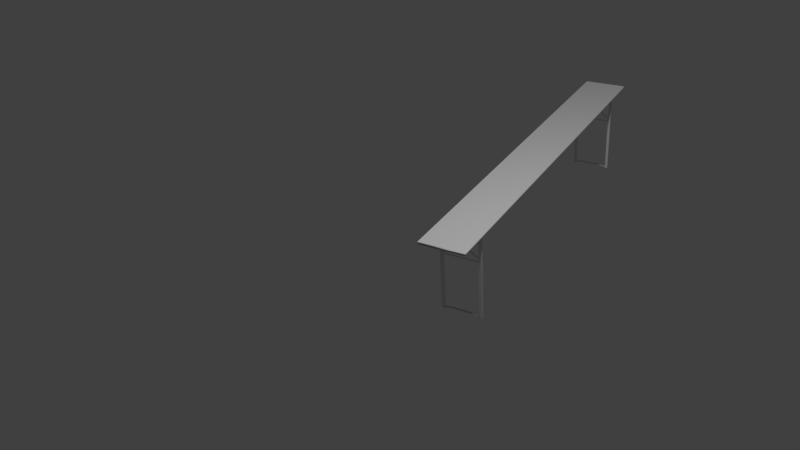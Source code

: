 # Source: Bierbank.blend  (saved by Blender 2.69.0; exported with 4.5.12 LTS)
import bpy
from mathutils import Matrix  # noqa: F401  (used for matrix-valued properties, if any)

bpy.ops.wm.read_factory_settings(use_empty=True)
scene = bpy.context.scene
scene.name = 'Scene'

# ---- collections
col_collection_1 = bpy.data.collections.new('Collection 1'); scene.collection.children.link(col_collection_1)

# ---- materials (node trees are filled in below, after node groups)
mat_wood = bpy.data.materials.new('Wood')
mat_wood.alpha_threshold = 0.0
mat_wood.use_transparent_shadow = False
mat_wood.roughness = 0.5
mat_wood.line_color = (0.0, 0.0, 0.0, 1.0)
mat_metal = bpy.data.materials.new('Metal')
mat_metal.alpha_threshold = 0.0
mat_metal.use_transparent_shadow = False
mat_metal.roughness = 0.5
mat_metal.line_color = (0.0, 0.0, 0.0, 1.0)

# ---- material node trees

# ---- world
world_world = bpy.data.worlds.new('World'); scene.world = world_world
world_world.color = (0.05088, 0.05088, 0.05088)
world_world.use_sun_shadow = False
world_world.sun_shadow_jitter_overblur = 0.0
world_world.cycles.sampling_method = 'MANUAL'
world_world.cycles.sample_map_resolution = 256

# ---- cameras
cam_camera = bpy.data.cameras.new('Camera')
cam_camera.clip_end = 100.0
cam_camera.lens = 35.0
cam_camera.sensor_width = 32.0
cam_camera.sensor_height = 18.0
cam_camera.ortho_scale = 7.314
cam_camera.dof.focus_distance = 0.0
cam_camera.dof.aperture_fstop = 128.0

# ---- lights
light_lamp = bpy.data.lights.new('Lamp', 'POINT')
light_lamp.transmission_factor = 0.0
light_lamp.cutoff_distance = 30.0
light_lamp.energy = 100.0
light_lamp.shadow_buffer_clip_start = 1.001
light_lamp.shadow_soft_size = 0.1
light_lamp.shadow_maximum_resolution = 0.006
light_lamp.use_absolute_resolution = True
light_lamp.cycles.use_multiple_importance_sampling = False

# ---- meshes
me_cube_022 = bpy.data.meshes.new('Cube.022')
me_cube_022.from_pydata([(-0.9749, -1.0, -1.0), (-0.9804, -1.0, 1.0), (-0.9802, 1.0, -1.0), (-0.9719, 1.0, 1.0), (0.9705, -1.0, -1.0), (0.9752, -1.0, 1.0), (0.9569, 1.0, -1.0), (0.955, 1.0, 1.0), (-1.0, -1.0, 0.0), (-1.0, 1.0, 0.0), (1.0, 1.0, 0.0), (1.0, -1.0, 0.0)], [], [(8, 9, 2, 0), (9, 10, 6, 2), (10, 11, 4, 6), (11, 8, 0, 4), (0, 2, 6, 4), (5, 7, 3, 1), (5, 1, 8, 11), (7, 5, 11, 10), (3, 7, 10, 9), (1, 3, 9, 8)])
me_cube_022.polygons.foreach_set('use_smooth', [True] * 10)
_uv = me_cube_022.uv_layers.new(name='UVMap')
_uv.uv.foreach_set('vector', [0.01073, 0.3599, 0.6846, 0.5062, 0.6869, 0.4992, 0.01358, 0.3528, 0.6846, 0.5062, 0.9116, 0.4837, 0.9067, 0.4774, 0.6869, 0.4992, 0.9116, 0.4837, 0.2377, 0.3375, 0.2343, 0.331, 0.9067, 0.4774, 0.2377, 0.3375, 0.01073, 0.3599, 0.01358, 0.3528, 0.2343, 0.331, 0.9766, 0.7571, 0.01447, 0.7833, 0.01233, 0.2431, 0.9745, 0.2145, 0.1438, 0.01536, 0.82, 0.01314, 0.8227, 0.9767, 0.1465, 0.9932, 0.2349, 0.3445, 0.01296, 0.3664, 0.01073, 0.3599, 0.2377, 0.3375, 0.9065, 0.491, 0.2349, 0.3445, 0.2377, 0.3375, 0.9116, 0.4837, 0.6878, 0.5126, 0.9065, 0.491, 0.9116, 0.4837, 0.6846, 0.5062, 0.01296, 0.3664, 0.6878, 0.5126, 0.6846, 0.5062, 0.01073, 0.3599])
me_cube_022.materials.append(mat_wood)
me_cube_022.use_remesh_preserve_volume = False
me_cube_022.use_remesh_preserve_attributes = False
me_cube_022.use_mirror_vertex_groups = False
me_cube_022.update()
me_cube_043 = bpy.data.meshes.new('Cube.043')
me_cube_043.from_pydata([(-0.4199, 179.7, -116.0), (1.583, 179.7, 64.75), (-0.4199, 182.7, -116.0), (1.583, 182.7, 64.75), (-0.3285, 179.7, -120.0), (1.675, 179.7, 60.8), (-0.3285, 182.7, -120.0), (1.675, 182.7, 60.8), (-1.697, 179.7, -60.8), (0.3065, 179.7, 120.0), (-1.697, 182.7, -60.8), (0.3065, 182.7, 120.0), (-1.605, 179.7, -64.75), (0.3979, 179.7, 116.0), (-1.605, 182.7, -64.75), (0.3979, 182.7, 116.0), (-1.697, -182.7, -60.8), (0.3065, -182.7, 120.0), (-1.697, -179.7, -60.8), (0.3065, -179.7, 120.0), (-1.605, -182.7, -64.75), (0.3979, -182.7, 116.0), (-1.605, -179.7, -64.75), (0.3979, -179.7, 116.0), (-0.4199, -182.7, -116.0), (1.583, -182.7, 64.75), (-0.4199, -179.7, -116.0), (1.583, -179.7, 64.75), (-0.3285, -182.7, -120.0), (1.675, -182.7, 60.8), (-0.3285, -179.7, -120.0), (1.675, -179.7, 60.8), (-0.3367, -181.8, 60.19), (-0.3218, -181.8, 61.53), (-0.3367, -180.2, 60.19), (-0.3218, -180.2, 61.53), (0.9412, -181.8, 4.917), (0.956, -181.8, 6.259), (0.9412, -180.2, 4.917), (0.956, -180.2, 6.259), (-0.3367, 180.3, 60.19), (-0.3218, 180.3, 61.53), (-0.3367, 181.9, 60.19), (-0.3218, 181.9, 61.53), (0.9412, 180.3, 4.917), (0.956, 180.3, 6.259), (0.9412, 181.9, 4.917), (0.956, 181.9, 6.259), (-1.626, -182.1, -63.13), (-1.602, -182.1, -60.98), (-1.626, -180.5, -63.13), (-1.602, -180.5, -60.98), (-0.3936, -182.1, -116.4), (-0.3698, -182.1, -114.3), (-0.3936, -180.5, -116.4), (-0.3698, -180.5, -114.3), (-1.423, -180.5, -65.41), (-1.269, -180.5, -72.07), (-1.115, -180.5, -78.74), (-0.9612, -180.5, -85.4), (-0.8071, -180.5, -92.06), (-0.6531, -180.5, -98.72), (-0.4991, -180.5, -105.4), (-0.5229, -180.5, -107.5), (-0.677, -180.5, -100.9), (-0.831, -180.5, -94.21), (-0.985, -180.5, -87.55), (-1.139, -180.5, -80.89), (-1.293, -180.5, -74.23), (-1.447, -180.5, -67.56), (-0.4991, -182.1, -105.4), (-0.6531, -182.1, -98.72), (-0.8071, -182.1, -92.06), (-0.9612, -182.1, -85.4), (-1.115, -182.1, -78.74), (-1.269, -182.1, -72.07), (-1.423, -182.1, -65.41), (-1.447, -182.1, -67.56), (-1.293, -182.1, -74.23), (-1.139, -182.1, -80.89), (-0.985, -182.1, -87.55), (-0.831, -182.1, -94.21), (-0.677, -182.1, -100.9), (-0.5229, -182.1, -107.5), (-1.473, -180.5, -67.0), (-1.499, -180.5, -66.4), (-1.529, -180.5, -66.18), (-1.556, -180.5, -65.67), (-1.582, -180.5, -65.03), (-1.604, -180.5, -64.08), (-1.45, -182.1, -64.84), (-1.475, -182.1, -64.25), (-1.506, -182.1, -64.03), (-1.532, -182.1, -63.52), (-1.558, -182.1, -62.88), (-1.58, -182.1, -61.93), (-1.58, -180.5, -61.93), (-1.558, -180.5, -62.88), (-1.532, -180.5, -63.52), (-1.506, -180.5, -64.03), (-1.475, -180.5, -64.25), (-1.45, -180.5, -64.84), (-1.604, -182.1, -64.08), (-1.582, -182.1, -65.03), (-1.556, -182.1, -65.67), (-1.529, -182.1, -66.18), (-1.499, -182.1, -66.4), (-1.473, -182.1, -67.0), (-0.4813, -180.5, -106.7), (-0.4633, -180.5, -108.0), (-0.4494, -180.5, -109.7), (-0.4323, -180.5, -111.1), (-0.4138, -180.5, -112.4), (-0.3918, -180.5, -113.3), (-0.5052, -182.1, -108.9), (-0.4871, -182.1, -110.2), (-0.4733, -182.1, -111.9), (-0.4561, -182.1, -113.3), (-0.4376, -182.1, -114.5), (-0.4156, -182.1, -115.5), (-0.4156, -180.5, -115.5), (-0.4376, -180.5, -114.5), (-0.4561, -180.5, -113.3), (-0.4733, -180.5, -111.9), (-0.4871, -180.5, -110.2), (-0.5052, -180.5, -108.9), (-0.3918, -182.1, -113.3), (-0.4138, -182.1, -112.4), (-0.4323, -182.1, -111.1), (-0.4494, -182.1, -109.7), (-0.4633, -182.1, -108.0), (-0.4813, -182.1, -106.7), (-1.626, 180.5, -63.13), (-1.602, 180.5, -60.98), (-1.626, 182.0, -63.13), (-1.602, 182.0, -60.98), (-0.3936, 180.5, -116.4), (-0.3698, 180.5, -114.3), (-0.3936, 182.0, -116.4), (-0.3698, 182.0, -114.3), (-1.423, 182.0, -65.41), (-1.269, 182.0, -72.07), (-1.115, 182.0, -78.74), (-0.9612, 182.0, -85.4), (-0.8071, 182.0, -92.06), (-0.6531, 182.0, -98.72), (-0.4991, 182.0, -105.4), (-0.5229, 182.0, -107.5), (-0.677, 182.0, -100.9), (-0.831, 182.0, -94.21), (-0.985, 182.0, -87.55), (-1.139, 182.0, -80.89), (-1.293, 182.0, -74.23), (-1.447, 182.0, -67.56), (-0.4991, 180.5, -105.4), (-0.6531, 180.5, -98.72), (-0.8071, 180.5, -92.06), (-0.9612, 180.5, -85.4), (-1.115, 180.5, -78.74), (-1.269, 180.5, -72.07), (-1.423, 180.5, -65.41), (-1.447, 180.5, -67.56), (-1.293, 180.5, -74.23), (-1.139, 180.5, -80.89), (-0.985, 180.5, -87.55), (-0.831, 180.5, -94.21), (-0.677, 180.5, -100.9), (-0.5229, 180.5, -107.5), (-1.473, 182.0, -67.0), (-1.499, 182.0, -66.4), (-1.529, 182.0, -66.18), (-1.556, 182.0, -65.67), (-1.582, 182.0, -65.03), (-1.604, 182.0, -64.08), (-1.45, 180.5, -64.84), (-1.475, 180.5, -64.25), (-1.506, 180.5, -64.03), (-1.532, 180.5, -63.52), (-1.558, 180.5, -62.88), (-1.58, 180.5, -61.93), (-1.58, 182.0, -61.93), (-1.558, 182.0, -62.88), (-1.532, 182.0, -63.52), (-1.506, 182.0, -64.03), (-1.475, 182.0, -64.25), (-1.45, 182.0, -64.84), (-1.604, 180.5, -64.08), (-1.582, 180.5, -65.03), (-1.556, 180.5, -65.67), (-1.529, 180.5, -66.18), (-1.499, 180.5, -66.4), (-1.473, 180.5, -67.0), (-0.4813, 182.0, -106.7), (-0.4633, 182.0, -108.0), (-0.4494, 182.0, -109.7), (-0.4323, 182.0, -111.1), (-0.4138, 182.0, -112.4), (-0.3918, 182.0, -113.3), (-0.5052, 180.5, -108.9), (-0.4871, 180.5, -110.2), (-0.4733, 180.5, -111.9), (-0.4561, 180.5, -113.3), (-0.4376, 180.5, -114.5), (-0.4156, 180.5, -115.5), (-0.4156, 182.0, -115.5), (-0.4376, 182.0, -114.5), (-0.4561, 182.0, -113.3), (-0.4733, 182.0, -111.9), (-0.4871, 182.0, -110.2), (-0.5052, 182.0, -108.9), (-0.3918, 180.5, -113.3), (-0.4138, 180.5, -112.4), (-0.4323, 180.5, -111.1), (-0.4494, 180.5, -109.7), (-0.4633, 180.5, -108.0), (-0.4813, 180.5, -106.7), (-0.3035, -182.1, 60.42), (-0.3035, -182.1, 62.42), (-0.3035, -180.1, 60.42), (-0.3035, -180.1, 62.42), (1.697, -182.1, 60.42), (1.697, -182.1, 62.42), (1.697, -180.1, 60.42), (1.697, -180.1, 62.42), (1.063, -182.1, 6.891), (1.035, -182.1, 6.186), (1.063, -180.2, 6.891), (1.035, -180.2, 6.186), (0.3582, -182.1, 116.6), (0.3301, -182.1, 115.9), (0.3582, -180.2, 116.6), (0.3301, -180.2, 115.9), (-0.3035, 179.9, 60.42), (-0.3035, 179.9, 62.42), (-0.3035, 181.9, 60.42), (-0.3035, 181.9, 62.42), (1.697, 179.9, 60.42), (1.697, 179.9, 62.42), (1.697, 181.9, 60.42), (1.697, 181.9, 62.42), (1.063, 179.9, 6.891), (1.035, 179.9, 6.186), (1.063, 181.8, 6.891), (1.035, 181.8, 6.186), (0.3582, 179.9, 116.6), (0.3301, 179.9, 115.9), (0.3582, 181.8, 116.6), (0.3301, 181.8, 115.9)], [], [(1, 3, 2, 0), (3, 7, 6, 2), (7, 5, 4, 6), (5, 1, 0, 4), (0, 2, 6, 4), (5, 7, 3, 1), (9, 11, 10, 8), (11, 15, 14, 10), (15, 13, 12, 14), (13, 9, 8, 12), (8, 10, 14, 12), (13, 15, 11, 9), (17, 19, 18, 16), (19, 23, 22, 18), (23, 21, 20, 22), (21, 17, 16, 20), (16, 18, 22, 20), (21, 23, 19, 17), (25, 27, 26, 24), (27, 31, 30, 26), (31, 29, 28, 30), (29, 25, 24, 28), (24, 26, 30, 28), (29, 31, 27, 25), (33, 35, 34, 32), (35, 39, 38, 34), (39, 37, 36, 38), (37, 33, 32, 36), (32, 34, 38, 36), (37, 39, 35, 33), (41, 43, 42, 40), (43, 47, 46, 42), (47, 45, 44, 46), (45, 41, 40, 44), (40, 42, 46, 44), (45, 47, 43, 41), (49, 51, 50, 48), (113, 55, 54, 120), (55, 53, 52, 54), (95, 49, 48, 102), (119, 120, 54, 52), (95, 96, 51, 49), (131, 108, 62, 70), (70, 62, 61, 71), (71, 61, 60, 72), (72, 60, 59, 73), (73, 59, 58, 74), (74, 58, 57, 75), (75, 57, 56, 76), (107, 84, 69, 77), (77, 69, 68, 78), (78, 68, 67, 79), (79, 67, 66, 80), (80, 66, 65, 81), (81, 65, 64, 82), (82, 64, 63, 83), (131, 70, 83, 114), (70, 71, 82, 83), (71, 72, 81, 82), (72, 73, 80, 81), (73, 74, 79, 80), (74, 75, 78, 79), (75, 76, 77, 78), (101, 56, 69, 84), (56, 57, 68, 69), (57, 58, 67, 68), (58, 59, 66, 67), (59, 60, 65, 66), (60, 61, 64, 65), (61, 62, 63, 64), (51, 96, 89, 50), (96, 97, 88, 89), (97, 98, 87, 88), (98, 99, 86, 87), (99, 100, 85, 86), (100, 101, 84, 85), (48, 50, 89, 102), (102, 89, 88, 103), (103, 88, 87, 104), (104, 87, 86, 105), (105, 86, 85, 106), (106, 85, 84, 107), (76, 56, 101, 90), (90, 101, 100, 91), (91, 100, 99, 92), (92, 99, 98, 93), (93, 98, 97, 94), (94, 97, 96, 95), (76, 90, 107, 77), (90, 91, 106, 107), (91, 92, 105, 106), (92, 93, 104, 105), (93, 94, 103, 104), (94, 95, 102, 103), (53, 126, 119, 52), (126, 127, 118, 119), (127, 128, 117, 118), (128, 129, 116, 117), (129, 130, 115, 116), (130, 131, 114, 115), (53, 55, 113, 126), (126, 113, 112, 127), (127, 112, 111, 128), (128, 111, 110, 129), (129, 110, 109, 130), (130, 109, 108, 131), (83, 63, 125, 114), (114, 125, 124, 115), (115, 124, 123, 116), (116, 123, 122, 117), (117, 122, 121, 118), (118, 121, 120, 119), (62, 108, 125, 63), (108, 109, 124, 125), (109, 110, 123, 124), (110, 111, 122, 123), (111, 112, 121, 122), (112, 113, 120, 121), (133, 135, 134, 132), (197, 139, 138, 204), (139, 137, 136, 138), (179, 133, 132, 186), (203, 204, 138, 136), (179, 180, 135, 133), (215, 192, 146, 154), (154, 146, 145, 155), (155, 145, 144, 156), (156, 144, 143, 157), (157, 143, 142, 158), (158, 142, 141, 159), (159, 141, 140, 160), (191, 168, 153, 161), (161, 153, 152, 162), (162, 152, 151, 163), (163, 151, 150, 164), (164, 150, 149, 165), (165, 149, 148, 166), (166, 148, 147, 167), (215, 154, 167, 198), (154, 155, 166, 167), (155, 156, 165, 166), (156, 157, 164, 165), (157, 158, 163, 164), (158, 159, 162, 163), (159, 160, 161, 162), (185, 140, 153, 168), (140, 141, 152, 153), (141, 142, 151, 152), (142, 143, 150, 151), (143, 144, 149, 150), (144, 145, 148, 149), (145, 146, 147, 148), (135, 180, 173, 134), (180, 181, 172, 173), (181, 182, 171, 172), (182, 183, 170, 171), (183, 184, 169, 170), (184, 185, 168, 169), (132, 134, 173, 186), (186, 173, 172, 187), (187, 172, 171, 188), (188, 171, 170, 189), (189, 170, 169, 190), (190, 169, 168, 191), (160, 140, 185, 174), (174, 185, 184, 175), (175, 184, 183, 176), (176, 183, 182, 177), (177, 182, 181, 178), (178, 181, 180, 179), (160, 174, 191, 161), (174, 175, 190, 191), (175, 176, 189, 190), (176, 177, 188, 189), (177, 178, 187, 188), (178, 179, 186, 187), (137, 210, 203, 136), (210, 211, 202, 203), (211, 212, 201, 202), (212, 213, 200, 201), (213, 214, 199, 200), (214, 215, 198, 199), (137, 139, 197, 210), (210, 197, 196, 211), (211, 196, 195, 212), (212, 195, 194, 213), (213, 194, 193, 214), (214, 193, 192, 215), (167, 147, 209, 198), (198, 209, 208, 199), (199, 208, 207, 200), (200, 207, 206, 201), (201, 206, 205, 202), (202, 205, 204, 203), (146, 192, 209, 147), (192, 193, 208, 209), (193, 194, 207, 208), (194, 195, 206, 207), (195, 196, 205, 206), (196, 197, 204, 205), (217, 219, 218, 216), (219, 223, 222, 218), (223, 221, 220, 222), (221, 217, 216, 220), (216, 218, 222, 220), (221, 223, 219, 217), (225, 227, 226, 224), (227, 231, 230, 226), (231, 229, 228, 230), (229, 225, 224, 228), (224, 226, 230, 228), (229, 231, 227, 225), (233, 235, 234, 232), (235, 239, 238, 234), (239, 237, 236, 238), (237, 233, 232, 236), (232, 234, 238, 236), (237, 239, 235, 233), (241, 243, 242, 240), (243, 247, 246, 242), (247, 245, 244, 246), (245, 241, 240, 244), (240, 242, 246, 244), (245, 247, 243, 241)])
me_cube_043.polygons.foreach_set('use_smooth', [0, 0, 0, 0, 0, 0, 0, 0, 0, 0, 0, 0, 0, 0, 0, 0, 0, 0, 0, 0, 0, 0, 0, 0, 0, 0, 0, 0, 0, 0, 0, 0, 0, 0, 0, 0, 1, 1, 1, 1, 1, 1, 1, 1, 1, 1, 1, 1, 1, 1, 1, 1, 1, 1, 1, 1, 1, 1, 1, 1, 1, 1, 1, 1, 1, 1, 1, 1, 1, 1, 1, 1, 1, 1, 1, 1, 1, 1, 1, 1, 1, 1, 1, 1, 1, 1, 1, 1, 1, 1, 1, 1, 1, 1, 1, 1, 1, 1, 1, 1, 1, 1, 1, 1, 1, 1, 1, 1, 1, 1, 1, 1, 1, 1, 1, 1, 1, 1, 1, 1, 1, 1, 1, 1, 1, 1, 1, 1, 1, 1, 1, 1, 1, 1, 1, 1, 1, 1, 1, 1, 1, 1, 1, 1, 1, 1, 1, 1, 1, 1, 1, 1, 1, 1, 1, 1, 1, 1, 1, 1, 1, 1, 1, 1, 1, 1, 1, 1, 1, 1, 1, 1, 1, 1, 1, 1, 1, 1, 1, 1, 1, 1, 1, 1, 1, 1, 1, 1, 1, 1, 1, 1, 1, 1, 1, 1, 1, 1, 1, 1, 0, 0, 0, 0, 0, 0, 0, 0, 0, 0, 0, 0, 0, 0, 0, 0, 0, 0, 0, 0, 0, 0, 0, 0])
_uv = me_cube_043.uv_layers.new(name='UVMap')
_uv.uv.foreach_set('vector', [0.3494, 0.7859, 0.3602, 0.7856, 0.3602, 0.4446, 0.3494, 0.4449, 0.2726, 0.7226, 0.2709, 0.7206, 0.2709, 0.3797, 0.2726, 0.3817, 0.7016, 0.7084, 0.6908, 0.7087, 0.6908, 0.3678, 0.7016, 0.3675, 0.6111, 0.7242, 0.6128, 0.7262, 0.6128, 0.3853, 0.6111, 0.3833, 0.5166, 0.3812, 0.5275, 0.3809, 0.5258, 0.3789, 0.5149, 0.3792, 0.5149, 0.7201, 0.5258, 0.7198, 0.5275, 0.7218, 0.5166, 0.7221, 0.3494, 0.7859, 0.3602, 0.7856, 0.3602, 0.4446, 0.3494, 0.4449, 0.2726, 0.7226, 0.2709, 0.7206, 0.2709, 0.3797, 0.2726, 0.3817, 0.7016, 0.7084, 0.6908, 0.7087, 0.6908, 0.3678, 0.7016, 0.3675, 0.6111, 0.7242, 0.6128, 0.7262, 0.6128, 0.3853, 0.6111, 0.3833, 0.5166, 0.3812, 0.5275, 0.3809, 0.5258, 0.3789, 0.5149, 0.3792, 0.5149, 0.7201, 0.5258, 0.7198, 0.5275, 0.7218, 0.5166, 0.7221, 0.3494, 0.7859, 0.3602, 0.7856, 0.3602, 0.4446, 0.3494, 0.4449, 0.2726, 0.7226, 0.2709, 0.7206, 0.2709, 0.3797, 0.2726, 0.3817, 0.7016, 0.7084, 0.6908, 0.7087, 0.6908, 0.3678, 0.7016, 0.3675, 0.6111, 0.7242, 0.6128, 0.7262, 0.6128, 0.3853, 0.6111, 0.3833, 0.5166, 0.3812, 0.5275, 0.3809, 0.5258, 0.3789, 0.5149, 0.3792, 0.5149, 0.7201, 0.5258, 0.7198, 0.5275, 0.7218, 0.5166, 0.7221, 0.3494, 0.7859, 0.3602, 0.7856, 0.3602, 0.4446, 0.3494, 0.4449, 0.2726, 0.7226, 0.2709, 0.7206, 0.2709, 0.3797, 0.2726, 0.3817, 0.7016, 0.7084, 0.6908, 0.7087, 0.6908, 0.3678, 0.7016, 0.3675, 0.6111, 0.7242, 0.6128, 0.7262, 0.6128, 0.3853, 0.6111, 0.3833, 0.5166, 0.3812, 0.5275, 0.3809, 0.5258, 0.3789, 0.5149, 0.3792, 0.5149, 0.7201, 0.5258, 0.7198, 0.5275, 0.7218, 0.5166, 0.7221, 0.1006, 0.6402, 0.1173, 0.6339, 0.1173, 0.6209, 0.1006, 0.6273, 0.1173, 0.6339, 0.5402, 0.7968, 0.5402, 0.7839, 0.1173, 0.6209, 0.5402, 0.7968, 0.5234, 0.8031, 0.5234, 0.7902, 0.5402, 0.7839, 0.5234, 0.8031, 0.1006, 0.6402, 0.1006, 0.6273, 0.5234, 0.7902, 0.1006, 0.6273, 0.1173, 0.6209, 0.5402, 0.7839, 0.5234, 0.7902, 0.5234, 0.8031, 0.5402, 0.7968, 0.1173, 0.6339, 0.1006, 0.6402, 0.1006, 0.6402, 0.1173, 0.6339, 0.1173, 0.6209, 0.1006, 0.6273, 0.1173, 0.6339, 0.5402, 0.7968, 0.5402, 0.7839, 0.1173, 0.6209, 0.5402, 0.7968, 0.5234, 0.8031, 0.5234, 0.7902, 0.5402, 0.7839, 0.5234, 0.8031, 0.1006, 0.6402, 0.1006, 0.6273, 0.5234, 0.7902, 0.1006, 0.6273, 0.1173, 0.6209, 0.5402, 0.7839, 0.5234, 0.7902, 0.5234, 0.8031, 0.5402, 0.7968, 0.1173, 0.6339, 0.1006, 0.6402, 0.2786, 0.4195, 0.2949, 0.4134, 0.2949, 0.3925, 0.2786, 0.3987, 0.4577, 0.8939, 0.4651, 0.8967, 0.4651, 0.8758, 0.4577, 0.873, 0.6048, 0.8166, 0.5885, 0.8227, 0.5885, 0.8019, 0.6048, 0.7958, 0.1426, 0.6282, 0.1352, 0.6254, 0.1352, 0.6046, 0.1426, 0.6074, 0.7699, 0.3465, 0.7862, 0.3403, 0.7935, 0.3431, 0.7772, 0.3493, 0.09353, 0.4844, 0.1098, 0.4783, 0.1025, 0.4755, 0.0862, 0.4816, 0.4526, 0.6228, 0.4689, 0.6167, 0.4616, 0.6138, 0.4453, 0.62, 0.4453, 0.62, 0.4616, 0.6138, 0.4103, 0.5941, 0.394, 0.6002, 0.394, 0.6002, 0.4103, 0.5941, 0.359, 0.5743, 0.3427, 0.5804, 0.3427, 0.5804, 0.359, 0.5743, 0.3077, 0.5545, 0.2914, 0.5607, 0.2914, 0.5607, 0.3077, 0.5545, 0.2564, 0.5348, 0.2401, 0.5409, 0.2401, 0.5409, 0.2564, 0.5348, 0.2051, 0.515, 0.1888, 0.5212, 0.1888, 0.5212, 0.2051, 0.515, 0.1538, 0.4953, 0.1375, 0.5014, 0.4108, 0.2081, 0.4271, 0.202, 0.4344, 0.2048, 0.4181, 0.2109, 0.4181, 0.2109, 0.4344, 0.2048, 0.4857, 0.2246, 0.4694, 0.2307, 0.4694, 0.2307, 0.4857, 0.2246, 0.537, 0.2443, 0.5207, 0.2505, 0.5207, 0.2505, 0.537, 0.2443, 0.5883, 0.2641, 0.572, 0.2702, 0.572, 0.2702, 0.5883, 0.2641, 0.6396, 0.2838, 0.6233, 0.29, 0.6233, 0.29, 0.6396, 0.2838, 0.6909, 0.3036, 0.6746, 0.3097, 0.6746, 0.3097, 0.6909, 0.3036, 0.7422, 0.3234, 0.7259, 0.3295, 0.5016, 0.7666, 0.4943, 0.7638, 0.4943, 0.7429, 0.5016, 0.7457, 0.4943, 0.7638, 0.443, 0.744, 0.443, 0.7231, 0.4943, 0.7429, 0.443, 0.744, 0.3917, 0.7242, 0.3917, 0.7034, 0.443, 0.7231, 0.3917, 0.7242, 0.3404, 0.7045, 0.3404, 0.6836, 0.3917, 0.7034, 0.3404, 0.7045, 0.2891, 0.6847, 0.2891, 0.6638, 0.3404, 0.6836, 0.2891, 0.6847, 0.2378, 0.6649, 0.2378, 0.6441, 0.2891, 0.6638, 0.2378, 0.6649, 0.1865, 0.6452, 0.1865, 0.6243, 0.2378, 0.6441, 0.09866, 0.7555, 0.106, 0.7583, 0.106, 0.7375, 0.09866, 0.7346, 0.106, 0.7583, 0.1573, 0.7781, 0.1573, 0.7572, 0.106, 0.7375, 0.1573, 0.7781, 0.2086, 0.7979, 0.2086, 0.777, 0.1573, 0.7572, 0.2086, 0.7979, 0.2599, 0.8176, 0.2599, 0.7968, 0.2086, 0.777, 0.2599, 0.8176, 0.3112, 0.8374, 0.3112, 0.8165, 0.2599, 0.7968, 0.3112, 0.8374, 0.3625, 0.8571, 0.3625, 0.8363, 0.3112, 0.8165, 0.3625, 0.8571, 0.4138, 0.8769, 0.4138, 0.8561, 0.3625, 0.8363, 0.05469, 0.7386, 0.06202, 0.7414, 0.06202, 0.7205, 0.05469, 0.7177, 0.06202, 0.7414, 0.06935, 0.7442, 0.06935, 0.7233, 0.06202, 0.7205, 0.06935, 0.7442, 0.07668, 0.747, 0.07668, 0.7262, 0.06935, 0.7233, 0.07668, 0.747, 0.084, 0.7499, 0.084, 0.729, 0.07668, 0.7262, 0.084, 0.7499, 0.09133, 0.7527, 0.09133, 0.7318, 0.084, 0.729, 0.09133, 0.7527, 0.09866, 0.7555, 0.09866, 0.7346, 0.09133, 0.7318, 0.3668, 0.1912, 0.3831, 0.185, 0.3905, 0.1878, 0.3742, 0.194, 0.3742, 0.194, 0.3905, 0.1878, 0.3978, 0.1907, 0.3815, 0.1968, 0.3815, 0.1968, 0.3978, 0.1907, 0.4051, 0.1935, 0.3888, 0.1996, 0.3888, 0.1996, 0.4051, 0.1935, 0.4124, 0.1963, 0.3962, 0.2025, 0.3962, 0.2025, 0.4124, 0.1963, 0.4198, 0.1991, 0.4035, 0.2053, 0.4035, 0.2053, 0.4198, 0.1991, 0.4271, 0.202, 0.4108, 0.2081, 0.1375, 0.5014, 0.1538, 0.4953, 0.1465, 0.4924, 0.1302, 0.4986, 0.1302, 0.4986, 0.1465, 0.4924, 0.1391, 0.4896, 0.1228, 0.4957, 0.1228, 0.4957, 0.1391, 0.4896, 0.1318, 0.4868, 0.1155, 0.4929, 0.1155, 0.4929, 0.1318, 0.4868, 0.1245, 0.484, 0.1082, 0.4901, 0.1082, 0.4901, 0.1245, 0.484, 0.1171, 0.4811, 0.1009, 0.4873, 0.1009, 0.4873, 0.1171, 0.4811, 0.1098, 0.4783, 0.09353, 0.4844, 0.1865, 0.6452, 0.1792, 0.6424, 0.1792, 0.6215, 0.1865, 0.6243, 0.1792, 0.6424, 0.1719, 0.6395, 0.1719, 0.6187, 0.1792, 0.6215, 0.1719, 0.6395, 0.1645, 0.6367, 0.1645, 0.6159, 0.1719, 0.6187, 0.1645, 0.6367, 0.1572, 0.6339, 0.1572, 0.613, 0.1645, 0.6159, 0.1572, 0.6339, 0.1499, 0.6311, 0.1499, 0.6102, 0.1572, 0.613, 0.1499, 0.6311, 0.1426, 0.6282, 0.1426, 0.6074, 0.1499, 0.6102, 0.5456, 0.7835, 0.5383, 0.7807, 0.5383, 0.7598, 0.5456, 0.7627, 0.5383, 0.7807, 0.5309, 0.7779, 0.5309, 0.757, 0.5383, 0.7598, 0.5309, 0.7779, 0.5236, 0.7751, 0.5236, 0.7542, 0.5309, 0.757, 0.5236, 0.7751, 0.5163, 0.7722, 0.5163, 0.7514, 0.5236, 0.7542, 0.5163, 0.7722, 0.509, 0.7694, 0.509, 0.7486, 0.5163, 0.7514, 0.509, 0.7694, 0.5016, 0.7666, 0.5016, 0.7457, 0.509, 0.7486, 0.4966, 0.6397, 0.5129, 0.6336, 0.5055, 0.6308, 0.4892, 0.6369, 0.4892, 0.6369, 0.5055, 0.6308, 0.4982, 0.628, 0.4819, 0.6341, 0.4819, 0.6341, 0.4982, 0.628, 0.4909, 0.6251, 0.4746, 0.6313, 0.4746, 0.6313, 0.4909, 0.6251, 0.4835, 0.6223, 0.4673, 0.6284, 0.4673, 0.6284, 0.4835, 0.6223, 0.4762, 0.6195, 0.4599, 0.6256, 0.4599, 0.6256, 0.4762, 0.6195, 0.4689, 0.6167, 0.4526, 0.6228, 0.7259, 0.3295, 0.7422, 0.3234, 0.7495, 0.3262, 0.7332, 0.3323, 0.7332, 0.3323, 0.7495, 0.3262, 0.7569, 0.329, 0.7406, 0.3352, 0.7406, 0.3352, 0.7569, 0.329, 0.7642, 0.3318, 0.7479, 0.338, 0.7479, 0.338, 0.7642, 0.3318, 0.7715, 0.3347, 0.7552, 0.3408, 0.7552, 0.3408, 0.7715, 0.3347, 0.7788, 0.3375, 0.7626, 0.3436, 0.7626, 0.3436, 0.7788, 0.3375, 0.7862, 0.3403, 0.7699, 0.3465, 0.4138, 0.8769, 0.4211, 0.8797, 0.4211, 0.8589, 0.4138, 0.8561, 0.4211, 0.8797, 0.4284, 0.8826, 0.4284, 0.8617, 0.4211, 0.8589, 0.4284, 0.8826, 0.4358, 0.8854, 0.4358, 0.8645, 0.4284, 0.8617, 0.4358, 0.8854, 0.4431, 0.8882, 0.4431, 0.8673, 0.4358, 0.8645, 0.4431, 0.8882, 0.4504, 0.891, 0.4504, 0.8702, 0.4431, 0.8673, 0.4504, 0.891, 0.4577, 0.8939, 0.4577, 0.873, 0.4504, 0.8702, 0.2786, 0.4195, 0.2949, 0.4134, 0.2949, 0.3925, 0.2786, 0.3987, 0.4577, 0.8939, 0.4651, 0.8967, 0.4651, 0.8758, 0.4577, 0.873, 0.6048, 0.8166, 0.5885, 0.8227, 0.5885, 0.8019, 0.6048, 0.7958, 0.1426, 0.6282, 0.1352, 0.6254, 0.1352, 0.6046, 0.1426, 0.6074, 0.7699, 0.3465, 0.7862, 0.3403, 0.7935, 0.3431, 0.7772, 0.3493, 0.09353, 0.4844, 0.1098, 0.4783, 0.1025, 0.4755, 0.0862, 0.4816, 0.4526, 0.6228, 0.4689, 0.6167, 0.4616, 0.6138, 0.4453, 0.62, 0.4453, 0.62, 0.4616, 0.6138, 0.4103, 0.5941, 0.394, 0.6002, 0.394, 0.6002, 0.4103, 0.5941, 0.359, 0.5743, 0.3427, 0.5804, 0.3427, 0.5804, 0.359, 0.5743, 0.3077, 0.5545, 0.2914, 0.5607, 0.2914, 0.5607, 0.3077, 0.5545, 0.2564, 0.5348, 0.2401, 0.5409, 0.2401, 0.5409, 0.2564, 0.5348, 0.2051, 0.515, 0.1888, 0.5212, 0.1888, 0.5212, 0.2051, 0.515, 0.1538, 0.4953, 0.1375, 0.5014, 0.4108, 0.2081, 0.4271, 0.202, 0.4344, 0.2048, 0.4181, 0.2109, 0.4181, 0.2109, 0.4344, 0.2048, 0.4857, 0.2246, 0.4694, 0.2307, 0.4694, 0.2307, 0.4857, 0.2246, 0.537, 0.2443, 0.5207, 0.2505, 0.5207, 0.2505, 0.537, 0.2443, 0.5883, 0.2641, 0.572, 0.2702, 0.572, 0.2702, 0.5883, 0.2641, 0.6396, 0.2838, 0.6233, 0.29, 0.6233, 0.29, 0.6396, 0.2838, 0.6909, 0.3036, 0.6746, 0.3097, 0.6746, 0.3097, 0.6909, 0.3036, 0.7422, 0.3234, 0.7259, 0.3295, 0.5016, 0.7666, 0.4943, 0.7638, 0.4943, 0.7429, 0.5016, 0.7457, 0.4943, 0.7638, 0.443, 0.744, 0.443, 0.7231, 0.4943, 0.7429, 0.443, 0.744, 0.3917, 0.7242, 0.3917, 0.7034, 0.443, 0.7231, 0.3917, 0.7242, 0.3404, 0.7045, 0.3404, 0.6836, 0.3917, 0.7034, 0.3404, 0.7045, 0.2891, 0.6847, 0.2891, 0.6638, 0.3404, 0.6836, 0.2891, 0.6847, 0.2378, 0.6649, 0.2378, 0.6441, 0.2891, 0.6638, 0.2378, 0.6649, 0.1865, 0.6452, 0.1865, 0.6243, 0.2378, 0.6441, 0.09866, 0.7555, 0.106, 0.7583, 0.106, 0.7375, 0.09866, 0.7346, 0.106, 0.7583, 0.1573, 0.7781, 0.1573, 0.7572, 0.106, 0.7375, 0.1573, 0.7781, 0.2086, 0.7979, 0.2086, 0.777, 0.1573, 0.7572, 0.2086, 0.7979, 0.2599, 0.8176, 0.2599, 0.7968, 0.2086, 0.777, 0.2599, 0.8176, 0.3112, 0.8374, 0.3112, 0.8165, 0.2599, 0.7968, 0.3112, 0.8374, 0.3625, 0.8571, 0.3625, 0.8363, 0.3112, 0.8165, 0.3625, 0.8571, 0.4138, 0.8769, 0.4138, 0.8561, 0.3625, 0.8363, 0.05469, 0.7386, 0.06202, 0.7414, 0.06202, 0.7205, 0.05469, 0.7177, 0.06202, 0.7414, 0.06935, 0.7442, 0.06935, 0.7233, 0.06202, 0.7205, 0.06935, 0.7442, 0.07668, 0.747, 0.07668, 0.7262, 0.06935, 0.7233, 0.07668, 0.747, 0.084, 0.7499, 0.084, 0.729, 0.07668, 0.7262, 0.084, 0.7499, 0.09133, 0.7527, 0.09133, 0.7318, 0.084, 0.729, 0.09133, 0.7527, 0.09866, 0.7555, 0.09866, 0.7346, 0.09133, 0.7318, 0.3668, 0.1912, 0.3831, 0.185, 0.3905, 0.1878, 0.3742, 0.194, 0.3742, 0.194, 0.3905, 0.1878, 0.3978, 0.1907, 0.3815, 0.1968, 0.3815, 0.1968, 0.3978, 0.1907, 0.4051, 0.1935, 0.3888, 0.1996, 0.3888, 0.1996, 0.4051, 0.1935, 0.4124, 0.1963, 0.3962, 0.2025, 0.3962, 0.2025, 0.4124, 0.1963, 0.4198, 0.1991, 0.4035, 0.2053, 0.4035, 0.2053, 0.4198, 0.1991, 0.4271, 0.202, 0.4108, 0.2081, 0.1375, 0.5014, 0.1538, 0.4953, 0.1465, 0.4924, 0.1302, 0.4986, 0.1302, 0.4986, 0.1465, 0.4924, 0.1391, 0.4896, 0.1228, 0.4957, 0.1228, 0.4957, 0.1391, 0.4896, 0.1318, 0.4868, 0.1155, 0.4929, 0.1155, 0.4929, 0.1318, 0.4868, 0.1245, 0.484, 0.1082, 0.4901, 0.1082, 0.4901, 0.1245, 0.484, 0.1171, 0.4811, 0.1009, 0.4873, 0.1009, 0.4873, 0.1171, 0.4811, 0.1098, 0.4783, 0.09353, 0.4844, 0.1865, 0.6452, 0.1792, 0.6424, 0.1792, 0.6215, 0.1865, 0.6243, 0.1792, 0.6424, 0.1719, 0.6395, 0.1719, 0.6187, 0.1792, 0.6215, 0.1719, 0.6395, 0.1645, 0.6367, 0.1645, 0.6159, 0.1719, 0.6187, 0.1645, 0.6367, 0.1572, 0.6339, 0.1572, 0.613, 0.1645, 0.6159, 0.1572, 0.6339, 0.1499, 0.6311, 0.1499, 0.6102, 0.1572, 0.613, 0.1499, 0.6311, 0.1426, 0.6282, 0.1426, 0.6074, 0.1499, 0.6102, 0.5456, 0.7835, 0.5383, 0.7807, 0.5383, 0.7598, 0.5456, 0.7627, 0.5383, 0.7807, 0.5309, 0.7779, 0.5309, 0.757, 0.5383, 0.7598, 0.5309, 0.7779, 0.5236, 0.7751, 0.5236, 0.7542, 0.5309, 0.757, 0.5236, 0.7751, 0.5163, 0.7722, 0.5163, 0.7514, 0.5236, 0.7542, 0.5163, 0.7722, 0.509, 0.7694, 0.509, 0.7486, 0.5163, 0.7514, 0.509, 0.7694, 0.5016, 0.7666, 0.5016, 0.7457, 0.509, 0.7486, 0.4966, 0.6397, 0.5129, 0.6336, 0.5055, 0.6308, 0.4892, 0.6369, 0.4892, 0.6369, 0.5055, 0.6308, 0.4982, 0.628, 0.4819, 0.6341, 0.4819, 0.6341, 0.4982, 0.628, 0.4909, 0.6251, 0.4746, 0.6313, 0.4746, 0.6313, 0.4909, 0.6251, 0.4835, 0.6223, 0.4673, 0.6284, 0.4673, 0.6284, 0.4835, 0.6223, 0.4762, 0.6195, 0.4599, 0.6256, 0.4599, 0.6256, 0.4762, 0.6195, 0.4689, 0.6167, 0.4526, 0.6228, 0.7259, 0.3295, 0.7422, 0.3234, 0.7495, 0.3262, 0.7332, 0.3323, 0.7332, 0.3323, 0.7495, 0.3262, 0.7569, 0.329, 0.7406, 0.3352, 0.7406, 0.3352, 0.7569, 0.329, 0.7642, 0.3318, 0.7479, 0.338, 0.7479, 0.338, 0.7642, 0.3318, 0.7715, 0.3347, 0.7552, 0.3408, 0.7552, 0.3408, 0.7715, 0.3347, 0.7788, 0.3375, 0.7626, 0.3436, 0.7626, 0.3436, 0.7788, 0.3375, 0.7862, 0.3403, 0.7699, 0.3465, 0.4138, 0.8769, 0.4211, 0.8797, 0.4211, 0.8589, 0.4138, 0.8561, 0.4211, 0.8797, 0.4284, 0.8826, 0.4284, 0.8617, 0.4211, 0.8589, 0.4284, 0.8826, 0.4358, 0.8854, 0.4358, 0.8645, 0.4284, 0.8617, 0.4358, 0.8854, 0.4431, 0.8882, 0.4431, 0.8673, 0.4358, 0.8645, 0.4431, 0.8882, 0.4504, 0.891, 0.4504, 0.8702, 0.4431, 0.8673, 0.4504, 0.891, 0.4577, 0.8939, 0.4577, 0.873, 0.4504, 0.8702, 0.09446, 0.646, 0.1107, 0.6399, 0.1127, 0.6285, 0.09642, 0.6347, 0.183, 0.501, 0.5988, 0.8835, 0.6007, 0.8722, 0.185, 0.4896, 0.9137, 0.7479, 0.8975, 0.7541, 0.8994, 0.7427, 0.9157, 0.7366, 0.6027, 0.8131, 0.1977, 0.4568, 0.1996, 0.4423, 0.6046, 0.7986, 0.2435, 0.4451, 0.2598, 0.439, 0.6755, 0.8216, 0.6592, 0.8277, 0.5604, 0.9599, 0.5767, 0.9538, 0.161, 0.5712, 0.1447, 0.5774, 0.09446, 0.646, 0.1107, 0.6399, 0.1127, 0.6285, 0.09642, 0.6347, 0.183, 0.501, 0.5988, 0.8835, 0.6007, 0.8722, 0.185, 0.4896, 0.9137, 0.7479, 0.8975, 0.7541, 0.8994, 0.7427, 0.9157, 0.7366, 0.6027, 0.8131, 0.1977, 0.4568, 0.1996, 0.4423, 0.6046, 0.7986, 0.2435, 0.4451, 0.2598, 0.439, 0.6755, 0.8216, 0.6592, 0.8277, 0.5604, 0.9599, 0.5767, 0.9538, 0.161, 0.5712, 0.1447, 0.5774, 0.09446, 0.646, 0.1107, 0.6399, 0.1127, 0.6285, 0.09642, 0.6347, 0.183, 0.501, 0.5988, 0.8835, 0.6007, 0.8722, 0.185, 0.4896, 0.9137, 0.7479, 0.8975, 0.7541, 0.8994, 0.7427, 0.9157, 0.7366, 0.6027, 0.8131, 0.1977, 0.4568, 0.1996, 0.4423, 0.6046, 0.7986, 0.2435, 0.4451, 0.2598, 0.439, 0.6755, 0.8216, 0.6592, 0.8277, 0.5604, 0.9599, 0.5767, 0.9538, 0.161, 0.5712, 0.1447, 0.5774, 0.09446, 0.646, 0.1107, 0.6399, 0.1127, 0.6285, 0.09642, 0.6347, 0.183, 0.501, 0.5988, 0.8835, 0.6007, 0.8722, 0.185, 0.4896, 0.9137, 0.7479, 0.8975, 0.7541, 0.8994, 0.7427, 0.9157, 0.7366, 0.6027, 0.8131, 0.1977, 0.4568, 0.1996, 0.4423, 0.6046, 0.7986, 0.2435, 0.4451, 0.2598, 0.439, 0.6755, 0.8216, 0.6592, 0.8277, 0.5604, 0.9599, 0.5767, 0.9538, 0.161, 0.5712, 0.1447, 0.5774])
me_cube_043.materials.append(mat_metal)
me_cube_043.use_remesh_preserve_volume = False
me_cube_043.use_remesh_preserve_attributes = False
me_cube_043.use_mirror_vertex_groups = False
me_cube_043.update()

# ---- objects
ob_lamp = bpy.data.objects.new('Lamp', light_lamp)
ob_camera = bpy.data.objects.new('Camera', cam_camera)
ob_platte = bpy.data.objects.new('Platte', me_cube_022)
ob_beine = bpy.data.objects.new('Beine', me_cube_043)

# ---- transforms, parenting, visibility, modifiers, constraints
ob_lamp.location = (0.4815, -1.17, 2.537)
ob_lamp.rotation_euler = (0.6503, 0.05522, 1.866)
ob_lamp.lock_rotations_4d = False
ob_lamp.empty_display_type = 'ARROWS'
ob_lamp.color = (0.0, 0.0, 0.0, 0.0)
ob_lamp.lineart.crease_threshold = 0.0
ob_camera.location = (1.679, -4.049, 2.087)
ob_camera.rotation_euler = (1.048, 0.05909, 0.5364)
ob_camera.lock_rotations_4d = False
ob_camera.empty_display_type = 'ARROWS'
ob_camera.color = (0.0, 0.0, 0.0, 0.0)
ob_camera.display_type = 'WIRE'
ob_camera.lineart.crease_threshold = 0.0
ob_platte.location = (0.0, 0.0, 0.0)
ob_platte.scale = (0.125, 1.1, 0.0075)
ob_platte.lock_rotation = (True, True, True)
ob_platte.lock_scale = (True, True, True)
ob_platte.lineart.crease_threshold = 0.0
ob_beine.location = (-2.926e-15, -0.0009917, -0.2397)
ob_beine.rotation_euler = (2.906e-08, -0.6055, -9.302e-08)
ob_beine.scale = (0.135, 0.005015, 0.00216)
ob_beine.lineart.crease_threshold = 0.0

# ---- collection membership
col_collection_1.objects.link(ob_lamp)
col_collection_1.objects.link(ob_camera)
col_collection_1.objects.link(ob_platte)
col_collection_1.objects.link(ob_beine)

# ---- scene / render settings (as saved in the file)
scene.camera = ob_camera
scene.frame_start = 1; scene.frame_end = 250; scene.frame_set(1)
scene.render.engine = 'BLENDER_EEVEE_NEXT'
scene.render.resolution_percentage = 50
scene.render.dither_intensity = 0.0
scene.cycles.use_denoising = False
scene.cycles.samples = 10
scene.cycles.sampling_pattern = 'TABULATED_SOBOL'
scene.cycles.light_sampling_threshold = 0.0
scene.cycles.use_adaptive_sampling = False
scene.cycles.use_light_tree = False
scene.cycles.blur_glossy = 0.0
scene.cycles.volume_bounces = 1
scene.cycles.pixel_filter_type = 'GAUSSIAN'
scene.cycles.sample_clamp_indirect = 0.0
scene.view_settings.view_transform = 'Standard'
bpy.context.view_layer.update()
